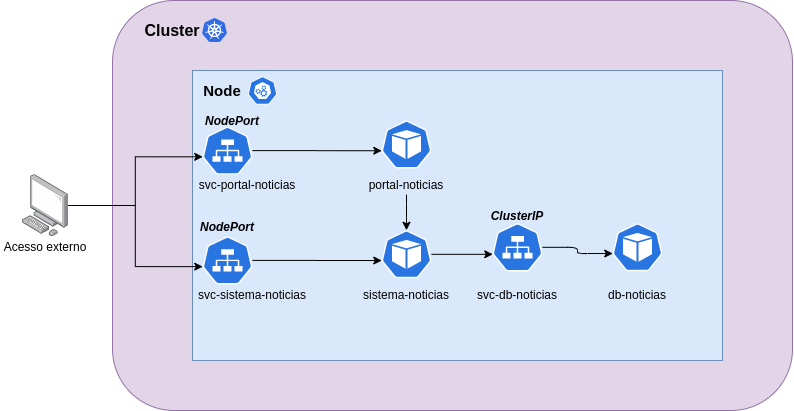

The diagram above was exported from draw.io. Its source (the exported page's mxGraphModel, read from the mxfile embedded in the PNG):
<mxGraphModel dx="868" dy="431" grid="1" gridSize="10" guides="1" tooltips="1" connect="1" arrows="1" fold="1" page="1" pageScale="1" pageWidth="827" pageHeight="1169" math="0" shadow="0">
  <root>
    <mxCell id="0" />
    <mxCell id="1" parent="0" />
    <mxCell id="BEXQJLrD9OwZ2wny_vPj-2" value="" style="rounded=1;whiteSpace=wrap;html=1;fillColor=#e1d5e7;strokeColor=#9673a6;" vertex="1" parent="1">
      <mxGeometry x="120" y="80" width="680" height="410" as="geometry" />
    </mxCell>
    <mxCell id="BEXQJLrD9OwZ2wny_vPj-1" value="" style="points=[];aspect=fixed;html=1;align=center;shadow=0;dashed=0;image;image=img/lib/allied_telesis/computer_and_terminals/Personal_Computer.svg;" vertex="1" parent="1">
      <mxGeometry x="30" y="254.1" width="45.6" height="61.800000000000004" as="geometry" />
    </mxCell>
    <mxCell id="BEXQJLrD9OwZ2wny_vPj-4" value="&lt;font style=&quot;font-size: 16px&quot;&gt;&lt;b&gt;Cluster&lt;/b&gt;&lt;/font&gt;" style="text;html=1;strokeColor=none;fillColor=none;align=center;verticalAlign=middle;whiteSpace=wrap;rounded=0;" vertex="1" parent="1">
      <mxGeometry x="160" y="100" width="40" height="20" as="geometry" />
    </mxCell>
    <mxCell id="BEXQJLrD9OwZ2wny_vPj-5" value="" style="rounded=0;whiteSpace=wrap;html=1;fillColor=#dae8fc;strokeColor=#6c8ebf;" vertex="1" parent="1">
      <mxGeometry x="200" y="150" width="530" height="290" as="geometry" />
    </mxCell>
    <mxCell id="BEXQJLrD9OwZ2wny_vPj-6" value="&lt;b&gt;&lt;font style=&quot;font-size: 15px&quot;&gt;Node&lt;/font&gt;&lt;/b&gt;" style="text;html=1;strokeColor=none;fillColor=none;align=center;verticalAlign=middle;whiteSpace=wrap;rounded=0;" vertex="1" parent="1">
      <mxGeometry x="210" y="160" width="40" height="20" as="geometry" />
    </mxCell>
    <mxCell id="BEXQJLrD9OwZ2wny_vPj-8" value="" style="aspect=fixed;html=1;points=[];align=center;image;fontSize=12;image=img/lib/mscae/Kubernetes.svg;" vertex="1" parent="1">
      <mxGeometry x="210" y="98" width="25" height="24" as="geometry" />
    </mxCell>
    <mxCell id="BEXQJLrD9OwZ2wny_vPj-9" value="" style="html=1;dashed=0;whitespace=wrap;fillColor=#2875E2;strokeColor=#ffffff;points=[[0.005,0.63,0],[0.1,0.2,0],[0.9,0.2,0],[0.5,0,0],[0.995,0.63,0],[0.72,0.99,0],[0.5,1,0],[0.28,0.99,0]];shape=mxgraph.kubernetes.icon;prIcon=master" vertex="1" parent="1">
      <mxGeometry x="250" y="156" width="40" height="28" as="geometry" />
    </mxCell>
    <mxCell id="BEXQJLrD9OwZ2wny_vPj-20" value="" style="edgeStyle=orthogonalEdgeStyle;rounded=0;orthogonalLoop=1;jettySize=auto;html=1;entryX=0.005;entryY=0.63;entryDx=0;entryDy=0;entryPerimeter=0;" edge="1" parent="1" source="BEXQJLrD9OwZ2wny_vPj-10" target="BEXQJLrD9OwZ2wny_vPj-18">
      <mxGeometry relative="1" as="geometry" />
    </mxCell>
    <mxCell id="BEXQJLrD9OwZ2wny_vPj-10" value="" style="html=1;dashed=0;whitespace=wrap;fillColor=#2875E2;strokeColor=#ffffff;points=[[0.005,0.63,0],[0.1,0.2,0],[0.9,0.2,0],[0.5,0,0],[0.995,0.63,0],[0.72,0.99,0],[0.5,1,0],[0.28,0.99,0]];shape=mxgraph.kubernetes.icon;prIcon=svc" vertex="1" parent="1">
      <mxGeometry x="210" y="206.1" width="50" height="48" as="geometry" />
    </mxCell>
    <mxCell id="BEXQJLrD9OwZ2wny_vPj-11" value="svc-portal-noticias" style="text;html=1;strokeColor=none;fillColor=none;align=center;verticalAlign=middle;whiteSpace=wrap;rounded=0;" vertex="1" parent="1">
      <mxGeometry x="200" y="254.1" width="110" height="20" as="geometry" />
    </mxCell>
    <mxCell id="BEXQJLrD9OwZ2wny_vPj-24" value="" style="edgeStyle=orthogonalEdgeStyle;rounded=0;orthogonalLoop=1;jettySize=auto;html=1;entryX=0.005;entryY=0.63;entryDx=0;entryDy=0;entryPerimeter=0;" edge="1" parent="1" source="BEXQJLrD9OwZ2wny_vPj-12" target="BEXQJLrD9OwZ2wny_vPj-22">
      <mxGeometry relative="1" as="geometry" />
    </mxCell>
    <mxCell id="BEXQJLrD9OwZ2wny_vPj-12" value="" style="html=1;dashed=0;whitespace=wrap;fillColor=#2875E2;strokeColor=#ffffff;points=[[0.005,0.63,0],[0.1,0.2,0],[0.9,0.2,0],[0.5,0,0],[0.995,0.63,0],[0.72,0.99,0],[0.5,1,0],[0.28,0.99,0]];shape=mxgraph.kubernetes.icon;prIcon=svc" vertex="1" parent="1">
      <mxGeometry x="210" y="315.9" width="50" height="48" as="geometry" />
    </mxCell>
    <mxCell id="BEXQJLrD9OwZ2wny_vPj-13" value="svc-sistema-noticias" style="text;html=1;strokeColor=none;fillColor=none;align=center;verticalAlign=middle;whiteSpace=wrap;rounded=0;" vertex="1" parent="1">
      <mxGeometry x="200" y="363.9" width="120" height="20" as="geometry" />
    </mxCell>
    <mxCell id="BEXQJLrD9OwZ2wny_vPj-3" value="" style="edgeStyle=orthogonalEdgeStyle;rounded=0;orthogonalLoop=1;jettySize=auto;html=1;entryX=0.005;entryY=0.63;entryDx=0;entryDy=0;entryPerimeter=0;" edge="1" parent="1" source="BEXQJLrD9OwZ2wny_vPj-1" target="BEXQJLrD9OwZ2wny_vPj-10">
      <mxGeometry relative="1" as="geometry" />
    </mxCell>
    <mxCell id="BEXQJLrD9OwZ2wny_vPj-14" value="" style="edgeStyle=orthogonalEdgeStyle;rounded=0;orthogonalLoop=1;jettySize=auto;html=1;entryX=0.005;entryY=0.63;entryDx=0;entryDy=0;entryPerimeter=0;" edge="1" parent="1" source="BEXQJLrD9OwZ2wny_vPj-1" target="BEXQJLrD9OwZ2wny_vPj-12">
      <mxGeometry relative="1" as="geometry">
        <mxPoint x="143" y="346" as="targetPoint" />
      </mxGeometry>
    </mxCell>
    <mxCell id="BEXQJLrD9OwZ2wny_vPj-15" value="Acesso externo" style="text;html=1;strokeColor=none;fillColor=none;align=center;verticalAlign=middle;whiteSpace=wrap;rounded=0;" vertex="1" parent="1">
      <mxGeometry x="7.800000000000001" y="315.9" width="90" height="20" as="geometry" />
    </mxCell>
    <mxCell id="BEXQJLrD9OwZ2wny_vPj-16" value="&lt;b&gt;&lt;i&gt;NodePort&lt;/i&gt;&lt;/b&gt;" style="text;html=1;strokeColor=none;fillColor=none;align=center;verticalAlign=middle;whiteSpace=wrap;rounded=0;" vertex="1" parent="1">
      <mxGeometry x="220" y="190" width="40" height="20" as="geometry" />
    </mxCell>
    <mxCell id="BEXQJLrD9OwZ2wny_vPj-17" value="&lt;b&gt;&lt;i&gt;NodePort&lt;/i&gt;&lt;/b&gt;" style="text;html=1;strokeColor=none;fillColor=none;align=center;verticalAlign=middle;whiteSpace=wrap;rounded=0;" vertex="1" parent="1">
      <mxGeometry x="215" y="295.9" width="40" height="20" as="geometry" />
    </mxCell>
    <mxCell id="BEXQJLrD9OwZ2wny_vPj-18" value="" style="html=1;dashed=0;whitespace=wrap;fillColor=#2875E2;strokeColor=#ffffff;points=[[0.005,0.63,0],[0.1,0.2,0],[0.9,0.2,0],[0.5,0,0],[0.995,0.63,0],[0.72,0.99,0],[0.5,1,0],[0.28,0.99,0]];shape=mxgraph.kubernetes.icon;prIcon=pod" vertex="1" parent="1">
      <mxGeometry x="389" y="200" width="50" height="48" as="geometry" />
    </mxCell>
    <mxCell id="BEXQJLrD9OwZ2wny_vPj-33" value="" style="edgeStyle=orthogonalEdgeStyle;rounded=1;orthogonalLoop=1;jettySize=auto;html=1;entryX=0.5;entryY=0;entryDx=0;entryDy=0;entryPerimeter=0;" edge="1" parent="1" source="BEXQJLrD9OwZ2wny_vPj-19" target="BEXQJLrD9OwZ2wny_vPj-22">
      <mxGeometry relative="1" as="geometry" />
    </mxCell>
    <mxCell id="BEXQJLrD9OwZ2wny_vPj-19" value="portal-noticias" style="text;html=1;strokeColor=none;fillColor=none;align=center;verticalAlign=middle;whiteSpace=wrap;rounded=0;" vertex="1" parent="1">
      <mxGeometry x="359" y="254.10000000000002" width="110" height="20" as="geometry" />
    </mxCell>
    <mxCell id="BEXQJLrD9OwZ2wny_vPj-29" value="" style="edgeStyle=orthogonalEdgeStyle;rounded=0;orthogonalLoop=1;jettySize=auto;html=1;entryX=0.005;entryY=0.63;entryDx=0;entryDy=0;entryPerimeter=0;" edge="1" parent="1" source="BEXQJLrD9OwZ2wny_vPj-22" target="BEXQJLrD9OwZ2wny_vPj-25">
      <mxGeometry relative="1" as="geometry" />
    </mxCell>
    <mxCell id="BEXQJLrD9OwZ2wny_vPj-22" value="" style="html=1;dashed=0;whitespace=wrap;fillColor=#2875E2;strokeColor=#ffffff;points=[[0.005,0.63,0],[0.1,0.2,0],[0.9,0.2,0],[0.5,0,0],[0.995,0.63,0],[0.72,0.99,0],[0.5,1,0],[0.28,0.99,0]];shape=mxgraph.kubernetes.icon;prIcon=pod" vertex="1" parent="1">
      <mxGeometry x="389" y="309.8" width="50" height="48" as="geometry" />
    </mxCell>
    <mxCell id="BEXQJLrD9OwZ2wny_vPj-23" value="sistema-noticias" style="text;html=1;strokeColor=none;fillColor=none;align=center;verticalAlign=middle;whiteSpace=wrap;rounded=0;" vertex="1" parent="1">
      <mxGeometry x="359" y="363.90000000000003" width="110" height="20" as="geometry" />
    </mxCell>
    <mxCell id="BEXQJLrD9OwZ2wny_vPj-32" value="" style="edgeStyle=orthogonalEdgeStyle;orthogonalLoop=1;jettySize=auto;html=1;entryX=0.005;entryY=0.63;entryDx=0;entryDy=0;entryPerimeter=0;rounded=1;" edge="1" parent="1" source="BEXQJLrD9OwZ2wny_vPj-25" target="BEXQJLrD9OwZ2wny_vPj-30">
      <mxGeometry relative="1" as="geometry" />
    </mxCell>
    <mxCell id="BEXQJLrD9OwZ2wny_vPj-25" value="" style="html=1;dashed=0;whitespace=wrap;fillColor=#2875E2;strokeColor=#ffffff;points=[[0.005,0.63,0],[0.1,0.2,0],[0.9,0.2,0],[0.5,0,0],[0.995,0.63,0],[0.72,0.99,0],[0.5,1,0],[0.28,0.99,0]];shape=mxgraph.kubernetes.icon;prIcon=svc" vertex="1" parent="1">
      <mxGeometry x="500" y="299.79999999999995" width="50" height="54" as="geometry" />
    </mxCell>
    <mxCell id="BEXQJLrD9OwZ2wny_vPj-26" value="svc-db-noticias" style="text;html=1;strokeColor=none;fillColor=none;align=center;verticalAlign=middle;whiteSpace=wrap;rounded=0;" vertex="1" parent="1">
      <mxGeometry x="480" y="363.9" width="90" height="20" as="geometry" />
    </mxCell>
    <mxCell id="BEXQJLrD9OwZ2wny_vPj-27" value="&lt;b&gt;&lt;i&gt;ClusterIP&lt;/i&gt;&lt;/b&gt;" style="text;html=1;strokeColor=none;fillColor=none;align=center;verticalAlign=middle;whiteSpace=wrap;rounded=0;" vertex="1" parent="1">
      <mxGeometry x="505" y="284.99999999999994" width="40" height="20" as="geometry" />
    </mxCell>
    <mxCell id="BEXQJLrD9OwZ2wny_vPj-30" value="" style="html=1;dashed=0;whitespace=wrap;fillColor=#2875E2;strokeColor=#ffffff;points=[[0.005,0.63,0],[0.1,0.2,0],[0.9,0.2,0],[0.5,0,0],[0.995,0.63,0],[0.72,0.99,0],[0.5,1,0],[0.28,0.99,0]];shape=mxgraph.kubernetes.icon;prIcon=pod" vertex="1" parent="1">
      <mxGeometry x="620" y="302.8" width="50" height="48" as="geometry" />
    </mxCell>
    <mxCell id="BEXQJLrD9OwZ2wny_vPj-31" value="db-noticias" style="text;html=1;strokeColor=none;fillColor=none;align=center;verticalAlign=middle;whiteSpace=wrap;rounded=0;" vertex="1" parent="1">
      <mxGeometry x="610" y="363.9" width="70" height="20" as="geometry" />
    </mxCell>
  </root>
</mxGraphModel>